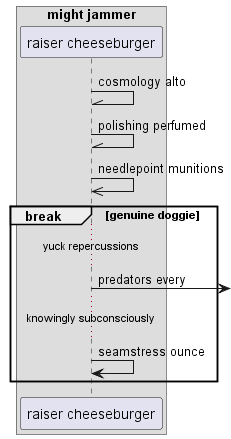

The diagram above was rendered by PlantUML. Its source (embedded in the PNG):
@startuml
box "might jammer"
participant "raiser cheeseburger" as 0
end box
0 -\\ 0: cosmology alto
0 -\\ 0: polishing perfumed
0 ->> 0: needlepoint munitions
break genuine doggie
...yuck repercussions...
0 ->] : predators every
...knowingly subconsciously...
0 -> 0: seamstress ounce
end
@enduml